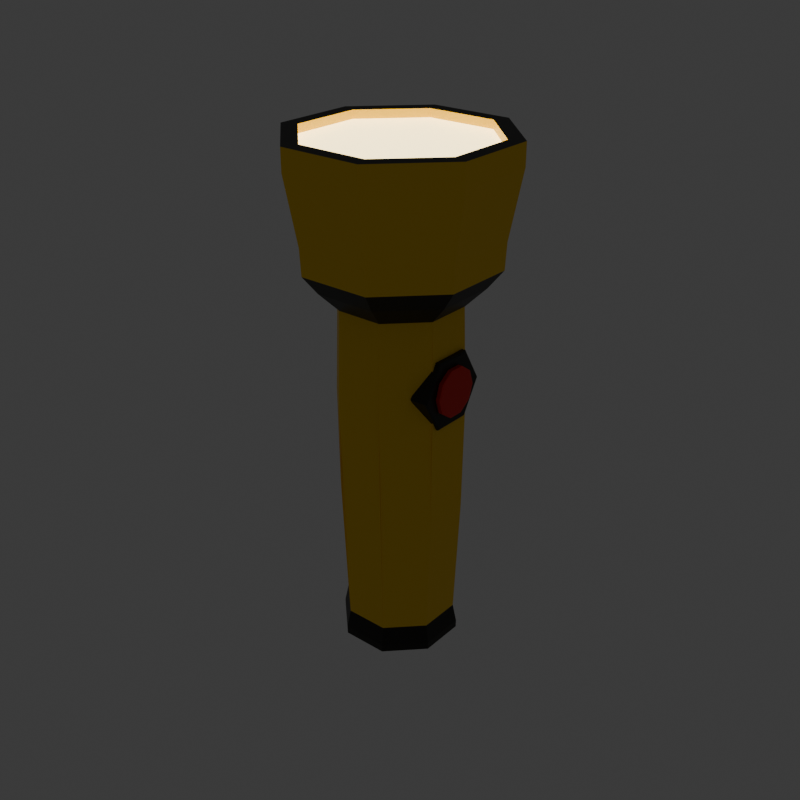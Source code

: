 # Source: torch.blend  (saved by Blender 5.1.30; exported with 4.5.12 LTS)
import bpy
from mathutils import Matrix  # noqa: F401  (used for matrix-valued properties, if any)

bpy.ops.wm.read_factory_settings(use_empty=True)
scene = bpy.context.scene
scene.name = 'Scene'

# ---- collections
col_collection = bpy.data.collections.new('Collection'); scene.collection.children.link(col_collection)

# ---- images (referenced by path relative to the original .blend; pixels are not part of the script)
import os
ASSET_DIR = os.environ.get("B2B_ASSET_DIR", "")  # directory of the original .blend (textures are referenced by path, not embedded)
HERE = os.path.dirname(os.path.abspath(__file__))  # packed textures are extracted next to this script under _unpacked/

def load_image(name, relpath, width, height, colorspace="sRGB"):
    """Load a texture the original file referenced (path relative to the .blend, or extracted next to this script)."""
    p = next((c for c in (os.path.join(HERE, relpath), os.path.join(ASSET_DIR, relpath)) if relpath and os.path.exists(c)), "")
    if p:
        img = bpy.data.images.load(p, check_existing=True)
        img.name = name
    else:  # same state as the original file: an image datablock whose file is absent (Cycles renders it pink)
        img = bpy.data.images.new(name, width, height)
        img.source = "FILE"
        img.filepath = "//" + (relpath or name)
    img.colorspace_settings.name = colorspace
    return img
img_cylinder_001_base_color = load_image('Cylinder.001 Base Color', '_unpacked/Cylinder.12b07b67.png', 1024, 1024, 'sRGB')

# ---- materials (node trees are filled in below, after node groups)
mat_material_002 = bpy.data.materials.new('Material.002')
mat_material_003 = bpy.data.materials.new('Material.003')
mat_material_004 = bpy.data.materials.new('Material.004')
mat_material_001 = bpy.data.materials.new('Material.001')

# ---- material node trees
mat_material_002.use_nodes = True; mat_material_002.node_tree.nodes.clear()
_N = mat_material_002.node_tree.nodes; _L = mat_material_002.node_tree.links
n0 = _N.new('ShaderNodeBsdfPrincipled'); n0.name = 'Principled BSDF'; n0.location = (-200, 100)
n1 = _N.new('ShaderNodeOutputMaterial'); n1.name = 'Material Output'; n1.location = (200, 100)
n2 = _N.new('ShaderNodeTexImage'); n2.name = 'Image Texture'; n2.location = (-490, 80)
n2.image = img_cylinder_001_base_color
_L.new(n0.outputs[0], n1.inputs[0])
_L.new(n2.outputs[0], n0.inputs[0])
n1.is_active_output = True
mat_material_003.use_nodes = True; mat_material_003.node_tree.nodes.clear()
_N = mat_material_003.node_tree.nodes; _L = mat_material_003.node_tree.links
n0 = _N.new('ShaderNodeBsdfPrincipled'); n0.name = 'Principled BSDF'; n0.location = (-200, 100)
n0.inputs[0].default_value = (1.488, 1.308, 0.6891, 1.0)
n0.inputs[1].default_value = 0.5
n0.inputs[2].default_value = 0.3
n0.inputs[18].default_value = 0.2
n0.inputs[27].default_value = (1.0, 0.7957, 0.3811, 1.0)
n0.inputs[28].default_value = 4.0
n1 = _N.new('ShaderNodeOutputMaterial'); n1.name = 'Material Output'; n1.location = (200, 100)
_L.new(n0.outputs[0], n1.inputs[0])
n1.is_active_output = True
mat_material_004.use_nodes = True; mat_material_004.node_tree.nodes.clear()
_N = mat_material_004.node_tree.nodes; _L = mat_material_004.node_tree.links
n0 = _N.new('ShaderNodeBsdfPrincipled'); n0.name = 'Principled BSDF'; n0.location = (-200, 100)
n0.inputs[0].default_value = (0.006995, 0.005605, 0.0, 1.0)
n1 = _N.new('ShaderNodeOutputMaterial'); n1.name = 'Material Output'; n1.location = (200, 100)
_L.new(n0.outputs[0], n1.inputs[0])
n1.is_active_output = True
mat_material_001.use_nodes = True; mat_material_001.node_tree.nodes.clear()
_N = mat_material_001.node_tree.nodes; _L = mat_material_001.node_tree.links
n0 = _N.new('ShaderNodeBsdfPrincipled'); n0.name = 'Principled BSDF'; n0.location = (-200, 100)
n0.inputs[0].default_value = (0.8, 0.008499, 0.0007664, 1.0)
n1 = _N.new('ShaderNodeOutputMaterial'); n1.name = 'Material Output'; n1.location = (200, 100)
_L.new(n0.outputs[0], n1.inputs[0])
n1.is_active_output = True

# ---- world
world_world = bpy.data.worlds.new('World'); scene.world = world_world
world_world.use_nodes = True; world_world.node_tree.nodes.clear()
_N = world_world.node_tree.nodes; _L = world_world.node_tree.links
n0 = _N.new('ShaderNodeOutputWorld'); n0.name = 'World Output'; n0.location = (200, 100)
n1 = _N.new('ShaderNodeBackground'); n1.name = 'Background'; n1.location = (-200, 100)
n1.inputs[0].default_value = (0.05088, 0.05088, 0.05088, 1.0)
_L.new(n1.outputs[0], n0.inputs[0])
n0.is_active_output = True
world_world.color = (0.05088, 0.05088, 0.05088)
world_world.sun_shadow_jitter_overblur = 0.0

# ---- meshes
me_cylinder_001 = bpy.data.meshes.new('Cylinder.001')
me_cylinder_001.from_pydata([(-1.366e-09, 1.066, -1.167), (-8.378e-09, 1.634, 0.9233), (0.7537, 0.7537, -1.167), (1.156, 1.156, 0.9233), (1.066, 0.0, -1.167), (1.634, -4.011e-09, 0.9233), (0.7537, -0.7537, -1.167), (1.156, -1.156, 0.9233), (-1.366e-09, -1.066, -1.167), (-8.378e-09, -1.634, 0.9233), (-0.7537, -0.7537, -1.167), (-1.156, -1.156, 0.9233), (-1.066, 0.0, -1.167), (-1.634, -4.011e-09, 0.9233), (-0.7537, 0.7537, -1.167), (-1.156, 1.156, 0.9233), (-3.382e-10, 1.065, 0.3005), (0.7532, 0.7532, 0.3005), (1.065, -3.382e-10, 0.3005), (0.7532, -0.7532, 0.3005), (-3.382e-10, -1.065, 0.3005), (-0.7532, -0.7532, 0.3005), (-1.065, -3.382e-10, 0.3005), (-0.7532, 0.7532, 0.3005), (-5.113e-09, 1.414, 0.3804), (0.9998, 0.9998, 0.3804), (1.414, -1.096e-09, 0.3804), (0.9998, -0.9998, 0.3804), (-5.113e-09, -1.414, 0.3804), (-0.9998, -0.9998, 0.3804), (-1.414, -1.096e-09, 0.3804), (-0.9998, 0.9998, 0.3804), (-5.858e-09, 1.674, 0.456), (1.184, 1.184, 0.456), (1.674, -7.111e-10, 0.456), (1.184, -1.184, 0.456), (-5.858e-09, -1.674, 0.456), (-1.184, -1.184, 0.456), (-1.674, -7.111e-10, 0.456), (-1.184, 1.184, 0.456), (-6.108e-09, 1.698, 0.5618), (1.2, 1.2, 0.5618), (1.698, -1.039e-09, 0.5618), (1.2, -1.2, 0.5618), (-6.108e-09, -1.698, 0.5618), (-1.2, -1.2, 0.5618), (-1.698, -1.039e-09, 0.5618), (-1.2, 1.2, 0.5618), (1.354, 1.354, 0.9233), (-8.378e-09, 1.915, 0.9233), (1.915, -4.011e-09, 0.9233), (1.354, -1.354, 0.9233), (-8.378e-09, -1.915, 0.9233), (-1.354, -1.354, 0.9233), (-1.915, -4.011e-09, 0.9233), (-1.354, 1.354, 0.9233), (0.7071, 0.7071, -1.057), (1.0, 0.0, -1.057), (0.7071, -0.7071, -1.057), (0.0, -1.0, -1.057), (-0.7071, -0.7071, -1.057), (-1.0, 0.0, -1.057), (-0.7071, 0.7071, -1.057), (0.0, 1.0, -1.057), (0.7551, 0.7551, -1.135), (1.068, 2.65e-10, -1.135), (0.7551, -0.7551, -1.135), (-1.14e-09, -1.068, -1.135), (-0.7551, -0.7551, -1.135), (-1.068, 2.65e-10, -1.135), (-0.7551, 0.7551, -1.135), (-1.14e-09, 1.068, -1.135), (1.156, 1.156, 0.8891), (-8.378e-09, 1.634, 0.8891), (1.634, -4.011e-09, 0.8891), (1.156, -1.156, 0.8891), (-8.378e-09, -1.634, 0.8891), (-1.156, -1.156, 0.8891), (-1.634, -4.011e-09, 0.8891), (-1.156, 1.156, 0.8891), (-7.607e-09, 1.915, 0.8343), (1.354, 1.354, 0.8343), (1.915, -2.988e-09, 0.8343), (1.354, -1.354, 0.8343), (-7.607e-09, -1.915, 0.8343), (-1.354, -1.354, 0.8343), (-1.915, -2.988e-09, 0.8343), (-1.354, 1.354, 0.8343), (-1.319e-10, 1.093, -0.5517), (-2.493e-10, 1.119, -0.1083), (0.7911, 0.7911, -0.1083), (0.7732, 0.7732, -0.5517), (1.119, -2.493e-10, -0.1083), (1.093, -1.319e-10, -0.5517), (0.7911, -0.7911, -0.1083), (0.7732, -0.7732, -0.5517), (-2.493e-10, -1.119, -0.1083), (-1.319e-10, -1.093, -0.5517), (-0.7911, -0.7911, -0.1083), (-0.7732, -0.7732, -0.5517), (-1.119, -2.493e-10, -0.1083), (-1.093, -1.319e-10, -0.5517), (-0.7911, 0.7911, -0.1083), (-0.7732, 0.7732, -0.5517), (0.9812, 0.3289, -2.595e-09), (0.8512, 0.01508, -0.1372), (0.5912, -0.6126, -0.1372), (0.4613, -0.9264, -2.595e-09), (0.5912, -0.6126, 0.1372), (0.8512, 0.01508, 0.1372), (1.257, 0.1799, 2.202e-09), (1.248, 0.2184, 2.489e-09), (1.133, -0.119, -0.1307), (1.118, -0.09539, -0.1372), (0.8853, -0.7169, -0.1307), (0.8579, -0.723, -0.1372), (0.7614, -1.016, 2.792e-09), (0.728, -1.037, 2.489e-09), (0.8853, -0.7169, 0.1307), (0.8579, -0.723, 0.1372), (1.133, -0.119, 0.1307), (1.118, -0.09539, 0.1372), (1.16, -0.00928, -8.158e-10), (1.128, -0.0861, -0.05969), (1.045, -0.2872, -0.09658), (0.9419, -0.5358, -0.09658), (0.8586, -0.7369, -0.05969), (0.8268, -0.8137, -8.158e-10), (0.8586, -0.7369, 0.05969), (0.9419, -0.5358, 0.09658), (1.045, -0.2872, 0.09658), (1.128, -0.0861, 0.05969), (1.228, -0.08741, 6.266e-10), (1.241, -0.04294, 7.335e-10), (1.2, -0.1561, -0.05336), (1.209, -0.1198, -0.05969), (1.125, -0.3358, -0.08634), (1.126, -0.3209, -0.09658), (1.033, -0.558, -0.08634), (1.023, -0.5694, -0.09658), (0.9585, -0.7378, -0.05336), (0.9399, -0.7706, -0.05969), (0.9301, -0.8065, 1.005e-09), (0.9081, -0.8474, 7.335e-10), (0.9585, -0.7378, 0.05336), (0.9399, -0.7706, 0.05969), (1.033, -0.558, 0.08634), (1.023, -0.5694, 0.09658), (1.125, -0.3358, 0.08634), (1.126, -0.3209, 0.09658), (1.2, -0.1561, 0.05336), (1.209, -0.1198, 0.05969)], [], [(80, 49, 48, 81), (81, 48, 50, 82), (82, 50, 51, 83), (83, 51, 52, 84), (84, 52, 53, 85), (85, 53, 54, 86), (7, 5, 74, 75), (86, 54, 55, 87), (87, 55, 49, 80), (0, 2, 4, 6, 8, 10, 12, 14), (92, 18, 19, 94), (23, 31, 24, 16), (22, 30, 31, 23), (21, 29, 30, 22), (20, 28, 29, 21), (19, 27, 28, 20), (18, 26, 27, 19), (17, 25, 26, 18), (16, 24, 25, 17), (31, 39, 32, 24), (30, 38, 39, 31), (29, 37, 38, 30), (28, 36, 37, 29), (27, 35, 36, 28), (26, 34, 35, 27), (25, 33, 34, 26), (24, 32, 33, 25), (39, 47, 40, 32), (38, 46, 47, 39), (37, 45, 46, 38), (36, 44, 45, 37), (35, 43, 44, 36), (34, 42, 43, 35), (33, 41, 42, 34), (32, 40, 41, 33), (1, 3, 48, 49), (3, 5, 50, 48), (5, 7, 51, 50), (7, 9, 52, 51), (9, 11, 53, 52), (11, 13, 54, 53), (13, 15, 55, 54), (15, 1, 49, 55), (71, 63, 56, 64), (64, 56, 57, 65), (65, 57, 58, 66), (66, 58, 59, 67), (67, 59, 60, 68), (68, 60, 61, 69), (69, 61, 62, 70), (70, 62, 63, 71), (14, 70, 71, 0), (12, 69, 70, 14), (10, 68, 69, 12), (8, 67, 68, 10), (6, 66, 67, 8), (4, 65, 66, 6), (2, 64, 65, 4), (0, 71, 64, 2), (72, 73, 79, 78, 77, 76, 75, 74), (3, 1, 73, 72), (1, 15, 79, 73), (13, 11, 77, 78), (9, 7, 75, 76), (5, 3, 72, 74), (15, 13, 78, 79), (11, 9, 76, 77), (47, 87, 80, 40), (46, 86, 87, 47), (45, 85, 86, 46), (44, 84, 85, 45), (43, 83, 84, 44), (42, 82, 83, 43), (41, 81, 82, 42), (40, 80, 81, 41), (102, 23, 16, 89, 88, 63, 62, 103), (89, 16, 17, 90, 91, 56, 63, 88), (57, 93, 95, 58), (93, 92, 94, 95), (98, 21, 22, 100, 101, 61, 60, 99), (100, 22, 23, 102, 103, 62, 61, 101), (96, 20, 21, 98, 99, 60, 59, 97), (94, 19, 20, 96, 97, 59, 58, 95), (90, 17, 18, 92, 93, 57, 56, 91), (105, 104, 109, 108, 107, 106), (111, 113, 112, 110), (113, 115, 114, 112), (115, 117, 116, 114), (117, 119, 118, 116), (119, 121, 120, 118), (121, 111, 110, 120), (110, 112, 114, 116, 118, 120), (111, 104, 105, 113), (121, 109, 104, 111), (113, 105, 106, 115), (115, 106, 107, 117), (117, 107, 108, 119), (119, 108, 109, 121), (122, 123, 124, 125, 126, 127, 128, 129, 130, 131), (135, 133, 132, 134), (137, 135, 134, 136), (139, 137, 136, 138), (141, 139, 138, 140), (143, 141, 140, 142), (145, 143, 142, 144), (147, 145, 144, 146), (149, 147, 146, 148), (151, 149, 148, 150), (133, 151, 150, 132), (134, 132, 150, 148, 146, 144, 142, 140, 138, 136), (122, 133, 135, 123), (131, 151, 133, 122), (123, 135, 137, 124), (124, 137, 139, 125), (125, 139, 141, 126), (126, 141, 143, 127), (127, 143, 145, 128), (128, 145, 147, 129), (129, 147, 149, 130), (130, 149, 151, 131)])
me_cylinder_001.polygons.foreach_set('material_index', [0, 0, 0, 0, 0, 0, 0, 0, 0, 0, 0, 0, 0, 0, 0, 0, 0, 0, 0, 0, 0, 0, 0, 0, 0, 0, 0, 0, 0, 0, 0, 0, 0, 0, 0, 0, 0, 0, 0, 0, 0, 0, 0, 0, 0, 0, 0, 0, 0, 0, 0, 0, 0, 0, 0, 0, 0, 0, 0, 1, 0, 0, 0, 0, 0, 0, 0, 0, 0, 0, 0, 0, 0, 0, 0, 0, 0, 0, 0, 0, 0, 0, 0, 0, 2, 2, 2, 2, 2, 2, 2, 2, 2, 2, 2, 2, 2, 2, 3, 3, 3, 3, 3, 3, 3, 3, 3, 3, 3, 3, 3, 3, 3, 3, 3, 3, 3, 3, 3, 3])
_uv = me_cylinder_001.uv_layers.new(name='UVMap')
_uv.uv.foreach_set('vector', [0.6742, 0.4941, 0.678, 0.5023, 0.5683, 0.5126, 0.5671, 0.5041, 0.5671, 0.5041, 0.5683, 0.5126, 0.4148, 0.5023, 0.4171, 0.4941, 0.6742, 0.5846, 0.678, 0.5929, 0.5683, 0.6031, 0.5671, 0.5946, 0.5671, 0.5946, 0.5683, 0.6031, 0.4148, 0.5929, 0.4171, 0.5846, 0.6742, 0.4035, 0.678, 0.4118, 0.5683, 0.422, 0.5671, 0.4135, 0.5671, 0.4135, 0.5683, 0.422, 0.4148, 0.4118, 0.4171, 0.4035, 0.5084, 0.7261, 0.4148, 0.7348, 0.415, 0.7313, 0.5087, 0.7226, 0.6742, 0.6752, 0.678, 0.6834, 0.5683, 0.6937, 0.5671, 0.6852, 0.5671, 0.6852, 0.5683, 0.6937, 0.4148, 0.6834, 0.4171, 0.6752, 0.9674, 0.3933, 0.9674, 0.4789, 0.9068, 0.5395, 0.8212, 0.5395, 0.7607, 0.4789, 0.7607, 0.3933, 0.8212, 0.3328, 0.9068, 0.3328, 0.01443, 0.8177, 0.01443, 0.7754, 0.07532, 0.7683, 0.07422, 0.8108, 0.2196, 0.6804, 0.2336, 0.7142, 0.12, 0.7142, 0.134, 0.6804, 0.2801, 0.6199, 0.3139, 0.6339, 0.2336, 0.7142, 0.2196, 0.6804, 0.2801, 0.5343, 0.3139, 0.5203, 0.3139, 0.6339, 0.2801, 0.6199, 0.2196, 0.4738, 0.2336, 0.44, 0.3139, 0.5203, 0.2801, 0.5343, 0.134, 0.4738, 0.12, 0.44, 0.2336, 0.44, 0.2196, 0.4738, 0.07346, 0.5343, 0.03964, 0.5203, 0.12, 0.44, 0.134, 0.4738, 0.07346, 0.6199, 0.03964, 0.6339, 0.03964, 0.5203, 0.07346, 0.5343, 0.134, 0.6804, 0.12, 0.7142, 0.03964, 0.6339, 0.07346, 0.6199, 0.2336, 0.7142, 0.244, 0.7394, 0.1095, 0.7394, 0.12, 0.7142, 0.3139, 0.6339, 0.3391, 0.6443, 0.244, 0.7394, 0.2336, 0.7142, 0.3139, 0.5203, 0.3391, 0.5099, 0.3391, 0.6443, 0.3139, 0.6339, 0.2336, 0.44, 0.244, 0.4148, 0.3391, 0.5099, 0.3139, 0.5203, 0.12, 0.44, 0.1095, 0.4148, 0.244, 0.4148, 0.2336, 0.44, 0.03964, 0.5203, 0.01443, 0.5099, 0.1095, 0.4148, 0.12, 0.44, 0.03964, 0.6339, 0.01443, 0.6443, 0.01443, 0.5099, 0.03964, 0.5203, 0.12, 0.7142, 0.1095, 0.7394, 0.01443, 0.6443, 0.03964, 0.6339, 0.5621, 0.641, 0.5623, 0.6523, 0.4262, 0.6432, 0.4279, 0.632, 0.658, 0.632, 0.6596, 0.6432, 0.5623, 0.6523, 0.5621, 0.641, 0.5621, 0.3693, 0.5623, 0.3807, 0.4262, 0.3716, 0.4279, 0.3603, 0.658, 0.3603, 0.6596, 0.3716, 0.5623, 0.3807, 0.5621, 0.3693, 0.5621, 0.5504, 0.5623, 0.5618, 0.4262, 0.5527, 0.4279, 0.5414, 0.658, 0.5414, 0.6596, 0.5527, 0.5623, 0.5618, 0.5621, 0.5504, 0.5621, 0.4598, 0.5623, 0.4712, 0.4262, 0.4621, 0.4279, 0.4509, 0.658, 0.4509, 0.6596, 0.4621, 0.5623, 0.4712, 0.5621, 0.4598, 0.04166, 0.2658, 0.1345, 0.3587, 0.1232, 0.3859, 0.01443, 0.2771, 0.1345, 0.3587, 0.2658, 0.3587, 0.2771, 0.3859, 0.1232, 0.3859, 0.2658, 0.3587, 0.3587, 0.2658, 0.3859, 0.2771, 0.2771, 0.3859, 0.3587, 0.2658, 0.3587, 0.1345, 0.3859, 0.1232, 0.3859, 0.2771, 0.3587, 0.1345, 0.2658, 0.04166, 0.2771, 0.01443, 0.3859, 0.1232, 0.2658, 0.04166, 0.1345, 0.04166, 0.1232, 0.01443, 0.2771, 0.01443, 0.1345, 0.04166, 0.04166, 0.1345, 0.01443, 0.1232, 0.1232, 0.01443, 0.04166, 0.1345, 0.04166, 0.2658, 0.01443, 0.2771, 0.01443, 0.1232, 0.9071, 0.3039, 0.9044, 0.2973, 0.9612, 0.2405, 0.9678, 0.2432, 0.9678, 0.2432, 0.9612, 0.2405, 0.9612, 0.1601, 0.9678, 0.1574, 0.9678, 0.1574, 0.9612, 0.1601, 0.9044, 0.1033, 0.9071, 0.09675, 0.9071, 0.09675, 0.9044, 0.1033, 0.8241, 0.1033, 0.8213, 0.09675, 0.8213, 0.09675, 0.8241, 0.1033, 0.7672, 0.1601, 0.7607, 0.1574, 0.7607, 0.1574, 0.7672, 0.1601, 0.7672, 0.2405, 0.7607, 0.2432, 0.7607, 0.2432, 0.7672, 0.2405, 0.8241, 0.2973, 0.8213, 0.3039, 0.8213, 0.3039, 0.8241, 0.2973, 0.9044, 0.2973, 0.9071, 0.3039, 0.5435, 0.854, 0.5402, 0.8539, 0.5459, 0.7683, 0.5492, 0.7686, 0.5492, 0.9151, 0.5459, 0.9151, 0.5402, 0.8539, 0.5435, 0.854, 0.5813, 0.854, 0.578, 0.8539, 0.5838, 0.7683, 0.587, 0.7686, 0.587, 0.9151, 0.5838, 0.9151, 0.578, 0.8539, 0.5813, 0.854, 0.6192, 0.854, 0.6159, 0.8539, 0.6216, 0.7683, 0.6249, 0.7686, 0.6249, 0.9151, 0.6216, 0.9151, 0.6159, 0.8539, 0.6192, 0.854, 0.657, 0.854, 0.6537, 0.8539, 0.6595, 0.7683, 0.6627, 0.7686, 0.6627, 0.9151, 0.6595, 0.9151, 0.6537, 0.8539, 0.657, 0.854, 0.7318, 0.2386, 0.6389, 0.3315, 0.5076, 0.3315, 0.4148, 0.2386, 0.4148, 0.1073, 0.5076, 0.01443, 0.6389, 0.01443, 0.7318, 0.1073, 0.8543, 0.05913, 0.7607, 0.06788, 0.7609, 0.06435, 0.8545, 0.05559, 0.9853, 0.02673, 0.8543, 0.01797, 0.8545, 0.01443, 0.9856, 0.02319, 0.368, 0.6394, 0.3767, 0.5084, 0.3803, 0.5087, 0.3715, 0.6397, 0.6394, 0.7348, 0.5084, 0.7261, 0.5087, 0.7226, 0.6397, 0.7313, 0.9853, 0.06788, 0.8543, 0.05913, 0.8545, 0.05559, 0.9856, 0.06435, 0.8543, 0.01797, 0.7607, 0.02673, 0.7609, 0.02319, 0.8545, 0.01443, 0.3767, 0.5084, 0.368, 0.4148, 0.3715, 0.415, 0.3803, 0.5087, 0.5623, 0.6523, 0.5671, 0.6852, 0.4171, 0.6752, 0.4262, 0.6432, 0.6596, 0.6432, 0.6742, 0.6752, 0.5671, 0.6852, 0.5623, 0.6523, 0.5623, 0.3807, 0.5671, 0.4135, 0.4171, 0.4035, 0.4262, 0.3716, 0.6596, 0.3716, 0.6742, 0.4035, 0.5671, 0.4135, 0.5623, 0.3807, 0.5623, 0.5618, 0.5671, 0.5946, 0.4171, 0.5846, 0.4262, 0.5527, 0.6596, 0.5527, 0.6742, 0.5846, 0.5671, 0.5946, 0.5623, 0.5618, 0.5623, 0.4712, 0.5671, 0.5041, 0.4171, 0.4941, 0.4262, 0.4621, 0.6596, 0.4621, 0.6742, 0.4941, 0.5671, 0.5041, 0.5623, 0.4712, 0.4247, 0.8108, 0.4258, 0.7683, 0.5113, 0.7721, 0.5087, 0.8145, 0.5057, 0.8625, 0.5024, 0.9162, 0.4221, 0.9126, 0.4235, 0.8589, 0.1897, 0.8177, 0.1897, 0.7754, 0.2506, 0.7683, 0.2495, 0.8108, 0.2482, 0.8589, 0.2469, 0.9126, 0.1897, 0.9193, 0.1897, 0.8657, 0.01443, 0.9193, 0.01443, 0.8657, 0.07298, 0.8589, 0.0716, 0.9126, 0.01443, 0.8657, 0.01443, 0.8177, 0.07422, 0.8108, 0.07298, 0.8589, 0.8031, 0.655, 0.7607, 0.6539, 0.7644, 0.5684, 0.8068, 0.571, 0.8549, 0.574, 0.9085, 0.5773, 0.905, 0.6576, 0.8513, 0.6562, 0.3649, 0.8177, 0.3649, 0.7754, 0.4258, 0.7683, 0.4247, 0.8108, 0.4235, 0.8589, 0.4221, 0.9126, 0.3649, 0.9193, 0.3649, 0.8657, 0.8101, 0.7147, 0.7678, 0.7147, 0.7607, 0.6539, 0.8031, 0.655, 0.8513, 0.6562, 0.905, 0.6576, 0.9116, 0.7147, 0.8581, 0.7147, 0.07422, 0.8108, 0.07532, 0.7683, 0.1608, 0.7721, 0.1582, 0.8145, 0.1552, 0.8625, 0.1519, 0.9162, 0.0716, 0.9126, 0.07298, 0.8589, 0.2495, 0.8108, 0.2506, 0.7683, 0.3361, 0.7721, 0.3334, 0.8145, 0.3305, 0.8625, 0.3271, 0.9162, 0.2469, 0.9126, 0.2482, 0.8589, 0.4578, 0.37, 0.25, 0.49, 0.04215, 0.37, 0.04215, 0.13, 0.25, 0.01, 0.4578, 0.13, 0.75, 0.49, 0.9578, 0.37, 0.948, 0.3643, 0.75, 0.4786, 0.9578, 0.37, 0.9578, 0.13, 0.948, 0.1357, 0.948, 0.3643, 0.9578, 0.13, 0.75, 0.01, 0.75, 0.0214, 0.948, 0.1357, 0.75, 0.01, 0.5422, 0.13, 0.552, 0.1357, 0.75, 0.0214, 0.5422, 0.13, 0.5422, 0.37, 0.552, 0.3643, 0.552, 0.1357, 0.5422, 0.37, 0.75, 0.49, 0.75, 0.4786, 0.552, 0.3643, 0.75, 0.4786, 0.948, 0.3643, 0.948, 0.1357, 0.75, 0.0214, 0.552, 0.1357, 0.552, 0.3643, 1.0, 0.5103, 1.0, 1.0, 0.8333, 1.0, 0.8333, 0.5103, 0.1667, 0.5103, 0.1667, 1.0, -8.941e-08, 1.0, -8.941e-08, 0.5103, 0.8333, 0.5103, 0.8333, 1.0, 0.6667, 1.0, 0.6667, 0.5103, 0.6667, 0.5103, 0.6667, 1.0, 0.5, 1.0, 0.5, 0.5103, 0.5, 0.5103, 0.5, 1.0, 0.3333, 1.0, 0.3333, 0.5103, 0.3333, 0.5103, 0.3333, 1.0, 0.1667, 1.0, 0.1667, 0.5103, 0.75, 0.49, 0.8911, 0.4442, 0.9783, 0.3242, 0.9783, 0.1758, 0.8911, 0.05584, 0.75, 0.01, 0.6089, 0.05584, 0.5217, 0.1758, 0.5217, 0.3242, 0.6089, 0.4442, 0.3911, 0.4442, 0.25, 0.49, 0.25, 0.4645, 0.3761, 0.4236, 0.4783, 0.3242, 0.3911, 0.4442, 0.3761, 0.4236, 0.454, 0.3163, 0.4783, 0.1758, 0.4783, 0.3242, 0.454, 0.3163, 0.454, 0.1837, 0.3911, 0.05584, 0.4783, 0.1758, 0.454, 0.1837, 0.3761, 0.07644, 0.25, 0.01, 0.3911, 0.05584, 0.3761, 0.07644, 0.25, 0.03546, 0.1089, 0.05584, 0.25, 0.01, 0.25, 0.03546, 0.1239, 0.07644, 0.02175, 0.1758, 0.1089, 0.05584, 0.1239, 0.07644, 0.04596, 0.1837, 0.02175, 0.3242, 0.02175, 0.1758, 0.04596, 0.1837, 0.04596, 0.3163, 0.1089, 0.4442, 0.02175, 0.3242, 0.04596, 0.3163, 0.1239, 0.4236, 0.25, 0.49, 0.1089, 0.4442, 0.1239, 0.4236, 0.25, 0.4645, 0.3761, 0.4236, 0.25, 0.4645, 0.1239, 0.4236, 0.04596, 0.3163, 0.04596, 0.1837, 0.1239, 0.07644, 0.25, 0.03546, 0.3761, 0.07644, 0.454, 0.1837, 0.454, 0.3163, 1.0, 0.5, 1.0, 0.9748, 0.9, 0.9748, 0.9, 0.5, 0.1, 0.5, 0.1, 0.9748, -7.451e-08, 0.9748, -7.451e-08, 0.5, 0.9, 0.5, 0.9, 0.9748, 0.8, 0.9748, 0.8, 0.5, 0.8, 0.5, 0.8, 0.9748, 0.7, 0.9748, 0.7, 0.5, 0.7, 0.5, 0.7, 0.9748, 0.6, 0.9748, 0.6, 0.5, 0.6, 0.5, 0.6, 0.9748, 0.5, 0.9748, 0.5, 0.5, 0.5, 0.5, 0.5, 0.9748, 0.4, 0.9748, 0.4, 0.5, 0.4, 0.5, 0.4, 0.9748, 0.3, 0.9748, 0.3, 0.5, 0.3, 0.5, 0.3, 0.9748, 0.2, 0.9748, 0.2, 0.5, 0.2, 0.5, 0.2, 0.9748, 0.1, 0.9748, 0.1, 0.5])
me_cylinder_001.materials.append(mat_material_002)
me_cylinder_001.materials.append(mat_material_003)
me_cylinder_001.materials.append(mat_material_004)
me_cylinder_001.materials.append(mat_material_001)
me_cylinder_001.update()

# ---- objects
ob_torch = bpy.data.objects.new('torch', me_cylinder_001)

# ---- transforms, parenting, visibility, modifiers, constraints
ob_torch.location = (0.0, 0.0, 0.0)
ob_torch.rotation_euler = (0.0, -0.0, 0.3927)
ob_torch.scale = (0.359, 0.359, 1.539)

# ---- collection membership
col_collection.objects.link(ob_torch)

# ---- scene / render settings (as saved in the file)
scene.frame_start = 1; scene.frame_end = 250; scene.frame_set(1)
scene.render.engine = 'BLENDER_EEVEE_NEXT'
scene.render.resolution_x = 1080
scene.render.bake_bias = 0.0
scene.render.bake_samples = 0
scene.cycles.sampling_pattern = 'TABULATED_SOBOL'
scene.eevee.use_volume_custom_range = False
bpy.context.view_layer.update()

# ---- added for rendering (the .blend has no active camera): camera
cam_auto = bpy.data.cameras.new('AutoCamera')
cam_auto.lens = 50.0
cam_auto.sensor_width = 36.0
cam_auto.clip_end = 1000.0
ob_auto_camera = bpy.data.objects.new('AutoCamera', cam_auto)
scene.collection.objects.link(ob_auto_camera)
ob_auto_camera.location = (3.79236, -4.55083, 2.84669)
ob_auto_camera.rotation_euler = (1.09748, -7.21219e-08, 0.694738)
scene.camera = ob_auto_camera
bpy.context.view_layer.update()
